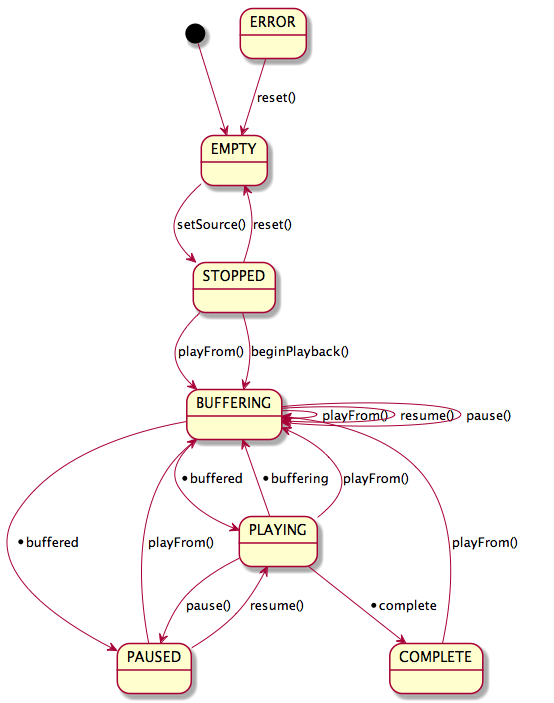

The diagram above was rendered by PlantUML. Its source (embedded in the PNG):
@startuml
[*] --> EMPTY
EMPTY --> STOPPED : setSource()
STOPPED --> EMPTY : reset()
STOPPED --> BUFFERING : playFrom()
STOPPED --> BUFFERING : beginPlayback()
BUFFERING --> BUFFERING : playFrom()
BUFFERING --> BUFFERING :resume()
BUFFERING --> BUFFERING : pause()
BUFFERING --> PLAYING : *buffered
BUFFERING --> PAUSED : *buffered
PLAYING --> PAUSED : pause()
PLAYING --> BUFFERING : *buffering
PLAYING --> BUFFERING : playFrom()
PLAYING --> COMPLETE : *complete
PAUSED --> PLAYING : resume()
PAUSED --> BUFFERING : playFrom()
COMPLETE --> BUFFERING : playFrom()
ERROR --> EMPTY : reset()
@enduml